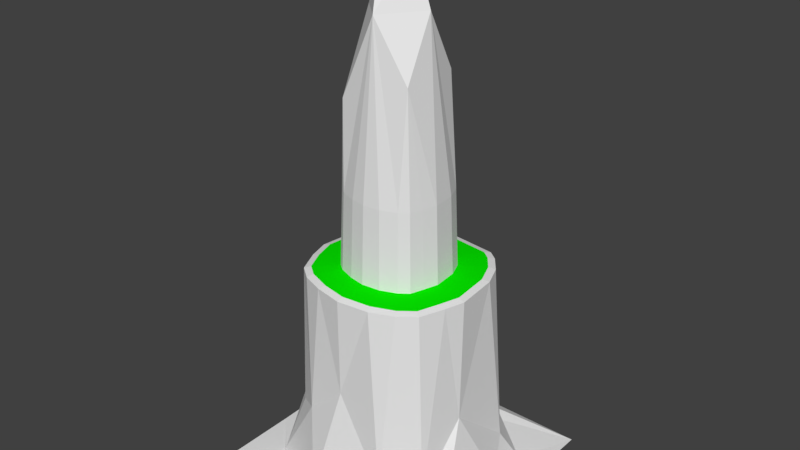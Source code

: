 # Source: ak_pointyclimb_mountain.blend  (saved by Blender 2.78.0; exported with 4.5.12 LTS)
import bpy
from mathutils import Matrix  # noqa: F401  (used for matrix-valued properties, if any)

bpy.ops.wm.read_factory_settings(use_empty=True)
scene = bpy.context.scene
scene.name = 'Scene'

# ---- collections
col_collection_1 = bpy.data.collections.new('Collection 1'); scene.collection.children.link(col_collection_1)

# ---- materials (node trees are filled in below, after node groups)
mat_rock_001 = bpy.data.materials.new('Rock.001')
mat_rock_001.alpha_threshold = 0.0
mat_rock_001.use_transparent_shadow = False
mat_rock_001.roughness = 0.5
mat_grass = bpy.data.materials.new('Grass')
mat_grass.alpha_threshold = 0.0
mat_grass.use_transparent_shadow = False
mat_grass.diffuse_color = (0.001987, 0.8, 0.0, 1.0)
mat_grass.roughness = 0.5

# ---- material node trees

# ---- world
world_world = bpy.data.worlds.new('World'); scene.world = world_world
world_world.color = (0.05088, 0.05088, 0.05088)
world_world.use_sun_shadow = False
world_world.sun_shadow_jitter_overblur = 0.0
world_world.cycles.sampling_method = 'MANUAL'

# ---- meshes
me_grid = bpy.data.meshes.new('Grid')
me_grid.from_pydata([(-30.74, -100.0, 0.02329), (1.31, -100.1, 0.3617), (100.0, -100.0, 0.0), (-17.1, -83.27, 8.361), (81.01, -48.34, 0.5651), (-100.0, -100.0, 0.0), (-34.24, -63.97, 62.18), (-2.197, -65.72, 90.42), (38.07, -70.53, 28.38), (49.97, -80.27, 1.313), (-71.72, -58.15, 1.13), (-56.37, -48.77, 51.92), (-0.8499, -26.61, 366.3), (63.81, -51.21, 25.2), (-100.0, -30.74, 0.06137), (-66.19, -14.23, 89.81), (-29.35, -26.28, 302.7), (26.18, -23.65, 321.6), (68.62, -14.35, 72.6), (100.1, -1.887e-06, 0.327), (-83.98, 12.86, 8.934), (-27.35, 2.667e-06, 364.0), (-9.091, -9.091, 406.0), (10.36, 2.046, 408.4), (25.96, 3.023e-06, 368.2), (83.56, 14.4, 7.376), (-9.091, 9.091, 406.0), (-63.97, 34.24, 62.18), (-26.28, 29.35, 302.7), (-0.8499, 26.61, 366.3), (23.65, 26.18, 321.6), (70.53, 38.07, 28.38), (-100.2, 11.19, 0.4832), (-48.77, 56.37, 51.92), (51.21, 63.81, 25.2), (100.0, 99.96, -0.3558), (-16.07, 65.53, 90.95), (79.79, 52.76, 0.3785), (-100.0, 100.0, -0.1193), (-65.49, 65.49, 0.4789), (-17.1, 83.27, 8.361), (36.55, 79.7, 2.877), (-20.92, 100.0, 0.0291), (-25.78, -31.54, 233.9), (12.11, -37.06, 233.8), (-31.31, 25.43, 233.9), (31.28, -26.98, 233.8), (24.83, -31.97, 233.8), (-36.23, 12.17, 233.9), (-38.46, -5.988, 233.9), (-19.15, 34.36, 233.9), (-27.33, 30.62, 233.9), (36.51, 12.43, 233.7), (38.01, -5.801, 233.7), (34.52, -17.26, 233.7), (26.63, 31.04, 233.8), (31.62, 24.6, 233.8), (-6.948, 37.75, 233.9), (22.71, 34.09, 233.8), (-30.97, -27.56, 233.9), (-13.04, -36.25, 233.9), (-34.84, -18.88, 233.9), (-1.315, -38.37, 233.8), (66.95, -10.06, 168.9), (-67.4, -10.56, 169.3), (-2.109, -66.43, 169.1), (62.19, -25.68, 168.9), (41.83, -56.01, 169.0), (-62.75, 24.66, 169.3), (-42.35, -55.47, 169.2), (46.43, 55.54, 169.0), (-47.16, 54.35, 169.2), (63.73, 24.84, 168.9), (56.71, 42.31, 169.0), (-29.14, 63.05, 169.2), (23.59, -63.32, 169.0), (-13.1, 67.5, 169.2), (-55.94, 43.04, 169.3), (38.35, 61.67, 169.0), (-24.71, -62.0, 169.2), (55.07, -45.75, 169.0), (-62.62, -27.57, 169.3), (-53.66, -46.69, 169.3), (-39.89, -50.67, 170.7), (20.95, -58.52, 170.6), (50.64, -42.32, 170.5), (-28.28, 57.35, 170.7), (61.55, -8.987, 170.4), (56.7, -24.9, 170.5), (42.87, 51.02, 170.5), (51.79, 39.51, 170.5), (-49.53, -43.21, 170.7), (-1.948, -61.1, 170.6), (-61.96, -9.385, 170.8), (39.13, -51.24, 170.5), (-57.94, 21.85, 170.8), (-43.59, 50.08, 170.7), (58.79, 22.11, 170.5), (-11.67, 61.95, 170.6), (-51.04, 40.44, 170.8), (35.86, 56.39, 170.5), (-22.04, -57.27, 170.7), (-57.02, -26.97, 170.8), (-26.97, -33.56, 171.8), (13.16, -39.16, 171.7), (33.2, -28.48, 171.6), (-19.72, 36.77, 171.8), (40.35, -6.215, 171.6), (36.83, -17.76, 171.6), (28.2, 33.01, 171.6), (33.7, 25.91, 171.6), (-32.78, -29.09, 171.8), (-1.383, -40.67, 171.7), (-40.81, -6.436, 171.8), (26.09, -33.98, 171.6), (-38.34, 13.29, 171.8), (-28.91, 32.5, 171.8), (38.68, 13.53, 171.6), (-7.512, 40.15, 171.7), (-33.38, 26.69, 171.8), (23.88, 36.35, 171.6), (-14.11, -38.32, 171.7), (-37.18, -19.35, 171.8)], [], [(0, 14, 5), (1, 3, 0), (1, 9, 3), (3, 6, 10), (6, 11, 10), (7, 8, 75, 65), (9, 4, 13), (6, 69, 82, 11), (12, 16, 43, 60), (13, 18, 66, 80), (13, 4, 18), (15, 20, 10), (17, 54, 53, 24), (4, 19, 25), (23, 26, 22), (21, 28, 45, 48), (23, 29, 26), (18, 31, 72, 63), (25, 31, 18), (20, 27, 39), (27, 77, 71, 33), (39, 38, 32), (27, 33, 39), (34, 41, 78, 70), (41, 40, 36), (37, 41, 34), (41, 35, 40), (37, 35, 41), (0, 3, 10), (1, 2, 9), (2, 4, 9), (0, 10, 14), (3, 7, 6), (32, 14, 10, 20), (7, 65, 79, 6), (8, 9, 13), (11, 15, 10), (11, 82, 81, 15), (12, 44, 47, 17), (8, 13, 80, 67), (4, 2, 19), (21, 16, 12, 22), (16, 21, 49, 61), (24, 23, 12, 17), (12, 23, 22), (29, 28, 21, 26), (18, 4, 25), (22, 26, 21), (8, 7, 3, 9), (20, 15, 27), (15, 64, 68, 27), (29, 23, 24, 30), (37, 25, 19, 35), (24, 52, 56, 30), (32, 20, 39), (31, 34, 70, 73), (25, 37, 31), (36, 76, 78, 41), (33, 71, 74, 36), (28, 29, 57, 50), (40, 39, 33, 36), (31, 37, 34), (39, 42, 38), (39, 40, 42), (40, 35, 42), (62, 44, 12), (48, 49, 21), (95, 99, 77, 68), (53, 52, 24), (50, 51, 28), (55, 58, 30), (61, 59, 16), (47, 46, 17), (101, 83, 69, 79), (87, 88, 66, 63), (90, 97, 72, 73), (56, 55, 30), (58, 57, 29, 30), (86, 98, 76, 74), (51, 45, 28), (60, 62, 12), (94, 84, 75, 67), (102, 93, 64, 81), (59, 43, 16), (46, 54, 17), (73, 72, 31), (112, 104, 44, 62), (111, 103, 43, 59), (105, 108, 54, 46), (67, 75, 8), (107, 117, 52, 53), (115, 113, 49, 48), (106, 116, 51, 50), (109, 120, 58, 55), (122, 111, 59, 61), (114, 105, 46, 47), (74, 76, 36), (63, 66, 18), (81, 64, 15), (110, 109, 55, 56), (120, 118, 57, 58), (116, 119, 45, 51), (68, 77, 27), (121, 112, 62, 60), (79, 69, 6), (79, 65, 92, 101), (71, 77, 99, 96), (78, 76, 98, 100), (73, 70, 89, 90), (67, 80, 85, 94), (81, 82, 91, 102), (70, 78, 100, 89), (74, 71, 96, 86), (68, 64, 93, 95), (63, 72, 97, 87), (80, 66, 88, 85), (82, 69, 83, 91), (65, 75, 84, 92), (122, 113, 93, 102), (114, 104, 84, 94), (106, 118, 98, 86), (110, 117, 97, 90), (107, 108, 88, 87), (121, 103, 83, 101), (115, 119, 99, 95), (48, 45, 119, 115), (60, 43, 103, 121), (53, 54, 108, 107), (56, 52, 117, 110), (50, 57, 118, 106), (47, 44, 104, 114), (61, 49, 113, 122), (101, 92, 112, 121), (96, 99, 119, 116), (100, 98, 118, 120), (90, 89, 109, 110), (94, 85, 105, 114), (102, 91, 111, 122), (89, 100, 120, 109), (86, 96, 116, 106), (95, 93, 113, 115), (87, 97, 117, 107), (85, 88, 108, 105), (91, 83, 103, 111), (92, 84, 104, 112)])
me_grid.polygons.foreach_set('material_index', [0, 0, 0, 0, 0, 0, 0, 0, 0, 0, 0, 0, 0, 0, 0, 0, 0, 0, 0, 0, 0, 0, 0, 0, 0, 0, 0, 0, 0, 0, 0, 0, 0, 0, 0, 0, 0, 0, 0, 0, 0, 0, 0, 0, 0, 0, 0, 0, 0, 0, 0, 0, 0, 0, 0, 0, 0, 0, 0, 0, 0, 0, 0, 0, 0, 0, 0, 0, 0, 0, 0, 0, 0, 0, 0, 0, 0, 0, 0, 0, 0, 0, 0, 0, 0, 0, 0, 0, 0, 0, 0, 0, 0, 0, 0, 0, 0, 0, 0, 0, 0, 0, 0, 0, 0, 0, 0, 0, 0, 0, 0, 0, 0, 0, 0, 0, 0, 0, 1, 1, 1, 1, 1, 1, 1, 0, 0, 0, 0, 0, 0, 0, 1, 1, 1, 1, 1, 1, 1, 1, 1, 1, 1, 1, 1])
me_grid.materials.append(mat_rock_001)
me_grid.materials.append(mat_grass)
me_grid.use_remesh_preserve_volume = False
me_grid.use_remesh_preserve_attributes = False
me_grid.use_mirror_vertex_groups = False
me_grid.update()

# ---- objects
ob_grid = bpy.data.objects.new('Grid', me_grid)

# ---- transforms, parenting, visibility, modifiers, constraints
ob_grid.location = (0.0, 0.0, 0.0)
ob_grid.lineart.crease_threshold = 0.0

# ---- collection membership
col_collection_1.objects.link(ob_grid)

# ---- scene / render settings (as saved in the file)
scene.frame_start = 1; scene.frame_end = 250; scene.frame_set(2)
scene.render.engine = 'BLENDER_EEVEE_NEXT'
scene.render.resolution_percentage = 50
scene.render.dither_intensity = 0.0
scene.cycles.use_denoising = False
scene.cycles.samples = 128
scene.cycles.sampling_pattern = 'TABULATED_SOBOL'
scene.cycles.light_sampling_threshold = 0.0
scene.cycles.use_adaptive_sampling = False
scene.cycles.use_light_tree = False
scene.cycles.blur_glossy = 0.0
scene.cycles.sample_clamp_indirect = 0.0
scene.view_settings.view_transform = 'Standard'
scene.unit_settings.scale_length = 0.01
bpy.context.view_layer.update()

# ---- added for rendering (the .blend has no active camera and no usable light): camera, sun
cam_auto = bpy.data.cameras.new('AutoCamera')
cam_auto.lens = 50.0
cam_auto.sensor_width = 36.0
cam_auto.clip_end = 8073.24
ob_auto_camera = bpy.data.objects.new('AutoCamera', cam_auto)
scene.collection.objects.link(ob_auto_camera)
ob_auto_camera.location = (459.982, -552.076, 572.019)
ob_auto_camera.rotation_euler = (1.09748, -7.21219e-08, 0.694738)
scene.camera = ob_auto_camera
light_auto_sun = bpy.data.lights.new('AutoSun', 'SUN')
light_auto_sun.energy = 3.0
light_auto_sun.angle = 0.0523599
ob_auto_sun = bpy.data.objects.new('AutoSun', light_auto_sun)
scene.collection.objects.link(ob_auto_sun)
ob_auto_sun.rotation_euler = (0.872665, 0.174533, 0.523599)
bpy.context.view_layer.update()
